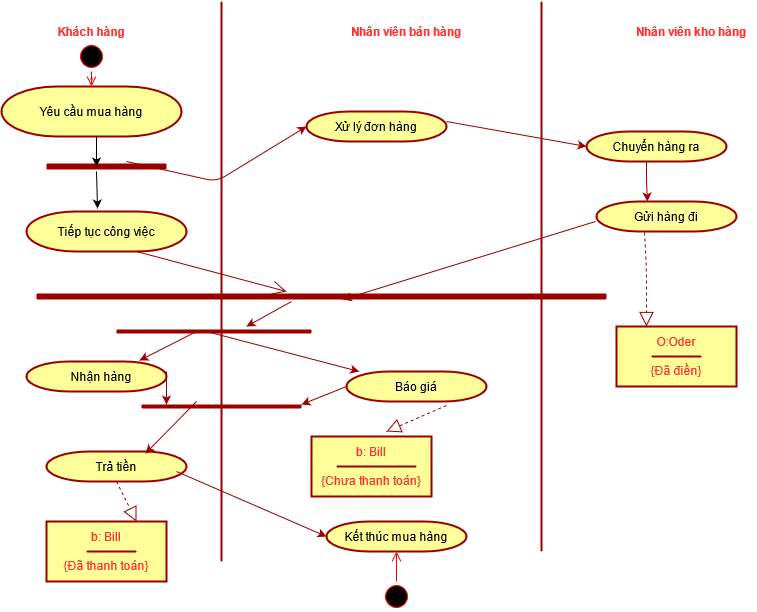

The diagram above was exported from draw.io. Its source (the exported page's mxGraphModel, read from the mxfile embedded in the PNG):
<mxGraphModel dx="1102" dy="583" grid="1" gridSize="10" guides="1" tooltips="1" connect="1" arrows="1" fold="1" page="1" pageScale="1" pageWidth="827" pageHeight="1169" math="0" shadow="0">
  <root>
    <mxCell id="0" />
    <mxCell id="1" parent="0" />
    <mxCell id="C3x7uB1EWwxCshDsWYdU-1" value="" style="strokeWidth=2;html=1;shape=mxgraph.flowchart.terminator;whiteSpace=wrap;align=center;strokeColor=#990000;fillColor=#FFFF99;" parent="1" vertex="1">
      <mxGeometry x="45" y="105" width="180" height="50" as="geometry" />
    </mxCell>
    <mxCell id="C3x7uB1EWwxCshDsWYdU-2" value="" style="strokeWidth=2;html=1;shape=mxgraph.flowchart.terminator;whiteSpace=wrap;align=center;strokeColor=#990000;fillColor=#FFFF99;" parent="1" vertex="1">
      <mxGeometry x="70" y="230" width="160" height="40" as="geometry" />
    </mxCell>
    <mxCell id="C3x7uB1EWwxCshDsWYdU-3" value="" style="strokeWidth=2;html=1;shape=mxgraph.flowchart.terminator;whiteSpace=wrap;align=center;strokeColor=#990000;fillColor=#FFFF99;" parent="1" vertex="1">
      <mxGeometry x="70" y="380" width="140" height="30" as="geometry" />
    </mxCell>
    <mxCell id="C3x7uB1EWwxCshDsWYdU-4" value="Chuyển hàng ra" style="strokeWidth=2;html=1;shape=mxgraph.flowchart.terminator;whiteSpace=wrap;align=center;strokeColor=#990000;fillColor=#FFFF99;" parent="1" vertex="1">
      <mxGeometry x="630" y="150" width="140" height="30" as="geometry" />
    </mxCell>
    <mxCell id="C3x7uB1EWwxCshDsWYdU-5" value="Yêu cầu mua hàng" style="text;html=1;strokeColor=none;fillColor=none;align=center;verticalAlign=middle;whiteSpace=wrap;rounded=0;" parent="1" vertex="1">
      <mxGeometry x="70" y="120" width="130" height="20" as="geometry" />
    </mxCell>
    <mxCell id="C3x7uB1EWwxCshDsWYdU-7" value="Nhận hàng" style="text;html=1;strokeColor=none;fillColor=none;align=center;verticalAlign=middle;whiteSpace=wrap;rounded=0;" parent="1" vertex="1">
      <mxGeometry x="105" y="385" width="80" height="20" as="geometry" />
    </mxCell>
    <mxCell id="C3x7uB1EWwxCshDsWYdU-8" value="Tiếp tục công việc" style="text;html=1;strokeColor=none;fillColor=none;align=center;verticalAlign=middle;whiteSpace=wrap;rounded=0;" parent="1" vertex="1">
      <mxGeometry x="80" y="240" width="140" height="20" as="geometry" />
    </mxCell>
    <mxCell id="C3x7uB1EWwxCshDsWYdU-13" value="" style="ellipse;html=1;shape=startState;fillColor=#000000;strokeColor=#ff0000;align=center;" parent="1" vertex="1">
      <mxGeometry x="120" y="60" width="30" height="30" as="geometry" />
    </mxCell>
    <mxCell id="C3x7uB1EWwxCshDsWYdU-14" value="" style="edgeStyle=orthogonalEdgeStyle;html=1;verticalAlign=bottom;endArrow=open;endSize=8;strokeColor=#ff0000;entryX=0.5;entryY=0;entryDx=0;entryDy=0;entryPerimeter=0;" parent="1" source="C3x7uB1EWwxCshDsWYdU-13" target="C3x7uB1EWwxCshDsWYdU-1" edge="1">
      <mxGeometry relative="1" as="geometry">
        <mxPoint x="135" y="90" as="targetPoint" />
        <Array as="points" />
      </mxGeometry>
    </mxCell>
    <mxCell id="C3x7uB1EWwxCshDsWYdU-15" value="&lt;font style=&quot;font-size: 12px;&quot; color=&quot;#FF3333&quot;&gt;Khách hàng&lt;/font&gt;" style="text;html=1;strokeColor=none;fillColor=none;align=center;verticalAlign=middle;whiteSpace=wrap;rounded=0;strokeWidth=1;fontSize=12;fontStyle=1" parent="1" vertex="1">
      <mxGeometry x="75" y="40" width="120" height="20" as="geometry" />
    </mxCell>
    <mxCell id="C3x7uB1EWwxCshDsWYdU-19" value="" style="line;strokeWidth=6;fillColor=none;align=left;verticalAlign=middle;spacingTop=-1;spacingLeft=3;spacingRight=3;rotatable=0;labelPosition=right;points=[];portConstraint=eastwest;fontSize=12;strokeColor=#990000;" parent="1" vertex="1">
      <mxGeometry x="90" y="180" width="120" height="10" as="geometry" />
    </mxCell>
    <mxCell id="C3x7uB1EWwxCshDsWYdU-20" value="" style="endArrow=open;endFill=1;endSize=12;html=1;fontSize=12;strokeColor=#990000;" parent="1" edge="1">
      <mxGeometry width="160" relative="1" as="geometry">
        <mxPoint x="180" y="270" as="sourcePoint" />
        <mxPoint x="330" y="310" as="targetPoint" />
        <Array as="points" />
      </mxGeometry>
    </mxCell>
    <mxCell id="C3x7uB1EWwxCshDsWYdU-21" value="" style="endArrow=classic;html=1;fontSize=12;" parent="1" edge="1">
      <mxGeometry width="50" height="50" relative="1" as="geometry">
        <mxPoint x="140" y="155" as="sourcePoint" />
        <mxPoint x="140" y="185" as="targetPoint" />
      </mxGeometry>
    </mxCell>
    <mxCell id="C3x7uB1EWwxCshDsWYdU-22" value="" style="endArrow=classic;html=1;fontSize=12;entryX=0.444;entryY=-0.075;entryDx=0;entryDy=0;entryPerimeter=0;" parent="1" target="C3x7uB1EWwxCshDsWYdU-2" edge="1">
      <mxGeometry width="50" height="50" relative="1" as="geometry">
        <mxPoint x="140" y="190" as="sourcePoint" />
        <mxPoint x="140" y="220" as="targetPoint" />
      </mxGeometry>
    </mxCell>
    <mxCell id="C3x7uB1EWwxCshDsWYdU-23" value="" style="endArrow=classic;html=1;fontSize=12;strokeColor=#990000;entryX=0;entryY=0.5;entryDx=0;entryDy=0;entryPerimeter=0;" parent="1" target="C3x7uB1EWwxCshDsWYdU-29" edge="1">
      <mxGeometry width="50" height="50" relative="1" as="geometry">
        <mxPoint x="170" y="180" as="sourcePoint" />
        <mxPoint x="170" y="210" as="targetPoint" />
        <Array as="points">
          <mxPoint x="260" y="200" />
        </Array>
      </mxGeometry>
    </mxCell>
    <mxCell id="C3x7uB1EWwxCshDsWYdU-26" value="Gửi hàng đi" style="strokeWidth=2;html=1;shape=mxgraph.flowchart.terminator;whiteSpace=wrap;align=center;strokeColor=#990000;fillColor=#FFFF99;" parent="1" vertex="1">
      <mxGeometry x="640" y="220" width="140" height="30" as="geometry" />
    </mxCell>
    <mxCell id="C3x7uB1EWwxCshDsWYdU-27" value="Kết thúc mua hàng" style="strokeWidth=2;html=1;shape=mxgraph.flowchart.terminator;whiteSpace=wrap;align=center;strokeColor=#990000;fillColor=#FFFF99;" parent="1" vertex="1">
      <mxGeometry x="370" y="540" width="140" height="30" as="geometry" />
    </mxCell>
    <mxCell id="C3x7uB1EWwxCshDsWYdU-28" value="Báo giá" style="strokeWidth=2;html=1;shape=mxgraph.flowchart.terminator;whiteSpace=wrap;align=center;strokeColor=#990000;fillColor=#FFFF99;" parent="1" vertex="1">
      <mxGeometry x="390" y="390" width="140" height="30" as="geometry" />
    </mxCell>
    <mxCell id="C3x7uB1EWwxCshDsWYdU-29" value="Xử lý đơn hàng" style="strokeWidth=2;html=1;shape=mxgraph.flowchart.terminator;whiteSpace=wrap;align=center;strokeColor=#990000;fillColor=#FFFF99;" parent="1" vertex="1">
      <mxGeometry x="350" y="130" width="140" height="30" as="geometry" />
    </mxCell>
    <mxCell id="C3x7uB1EWwxCshDsWYdU-30" value="Trả tiền" style="strokeWidth=2;html=1;shape=mxgraph.flowchart.terminator;whiteSpace=wrap;align=center;strokeColor=#990000;fillColor=#FFFF99;" parent="1" vertex="1">
      <mxGeometry x="90" y="470" width="140" height="30" as="geometry" />
    </mxCell>
    <mxCell id="C3x7uB1EWwxCshDsWYdU-31" value="" style="line;strokeWidth=2;html=1;perimeter=backbonePerimeter;points=[];outlineConnect=0;fontSize=12;fillColor=#FFD966;align=center;direction=south;strokeColor=#990000;" parent="1" vertex="1">
      <mxGeometry x="260" y="20" width="10" height="560" as="geometry" />
    </mxCell>
    <mxCell id="C3x7uB1EWwxCshDsWYdU-32" value="Nhân viên bán hàng" style="text;html=1;strokeColor=none;fillColor=none;align=center;verticalAlign=middle;whiteSpace=wrap;rounded=0;fontSize=12;fontStyle=1;fontColor=#FF3333;" parent="1" vertex="1">
      <mxGeometry x="380" y="40" width="140" height="20" as="geometry" />
    </mxCell>
    <mxCell id="C3x7uB1EWwxCshDsWYdU-33" value="" style="line;strokeWidth=6;html=1;perimeter=backbonePerimeter;points=[];outlineConnect=0;fontSize=12;fontColor=#FF3333;fillColor=#FFD966;align=center;strokeColor=#990000;" parent="1" vertex="1">
      <mxGeometry x="80" y="310" width="570" height="10" as="geometry" />
    </mxCell>
    <mxCell id="C3x7uB1EWwxCshDsWYdU-34" value="" style="line;strokeWidth=4;html=1;perimeter=backbonePerimeter;points=[];outlineConnect=0;fontSize=12;fontColor=#FF3333;fillColor=#FFD966;align=center;strokeColor=#990000;" parent="1" vertex="1">
      <mxGeometry x="160" y="345" width="195" height="10" as="geometry" />
    </mxCell>
    <mxCell id="C3x7uB1EWwxCshDsWYdU-35" value="" style="line;strokeWidth=4;html=1;perimeter=backbonePerimeter;points=[];outlineConnect=0;fontSize=12;fontColor=#FF3333;fillColor=#FFD966;align=center;strokeColor=#990000;" parent="1" vertex="1">
      <mxGeometry x="185" y="420" width="160" height="10" as="geometry" />
    </mxCell>
    <mxCell id="C3x7uB1EWwxCshDsWYdU-36" value="" style="endArrow=classic;html=1;fontSize=12;strokeColor=#990000;entryX=0.537;entryY=0.8;entryDx=0;entryDy=0;entryPerimeter=0;" parent="1" target="C3x7uB1EWwxCshDsWYdU-33" edge="1">
      <mxGeometry width="50" height="50" relative="1" as="geometry">
        <mxPoint x="639" y="240" as="sourcePoint" />
        <mxPoint x="639" y="210" as="targetPoint" />
      </mxGeometry>
    </mxCell>
    <mxCell id="C3x7uB1EWwxCshDsWYdU-37" value="" style="endArrow=classic;html=1;fontSize=12;strokeColor=#990000;" parent="1" edge="1">
      <mxGeometry width="50" height="50" relative="1" as="geometry">
        <mxPoint x="335" y="320" as="sourcePoint" />
        <mxPoint x="290" y="345" as="targetPoint" />
      </mxGeometry>
    </mxCell>
    <mxCell id="C3x7uB1EWwxCshDsWYdU-38" value="" style="endArrow=classic;html=1;fontSize=12;strokeColor=#990000;entryX=0.807;entryY=-0.033;entryDx=0;entryDy=0;entryPerimeter=0;" parent="1" target="C3x7uB1EWwxCshDsWYdU-3" edge="1">
      <mxGeometry width="50" height="50" relative="1" as="geometry">
        <mxPoint x="240" y="350" as="sourcePoint" />
        <mxPoint x="240" y="380" as="targetPoint" />
      </mxGeometry>
    </mxCell>
    <mxCell id="C3x7uB1EWwxCshDsWYdU-39" value="" style="endArrow=classic;html=1;fontSize=12;strokeColor=#990000;" parent="1" target="C3x7uB1EWwxCshDsWYdU-28" edge="1">
      <mxGeometry width="50" height="50" relative="1" as="geometry">
        <mxPoint x="250" y="350" as="sourcePoint" />
        <mxPoint x="250" y="380" as="targetPoint" />
      </mxGeometry>
    </mxCell>
    <mxCell id="C3x7uB1EWwxCshDsWYdU-40" value="" style="endArrow=classic;html=1;fontSize=12;strokeColor=#990000;" parent="1" target="C3x7uB1EWwxCshDsWYdU-35" edge="1">
      <mxGeometry width="50" height="50" relative="1" as="geometry">
        <mxPoint x="390" y="405" as="sourcePoint" />
        <mxPoint x="390" y="435" as="targetPoint" />
        <Array as="points" />
      </mxGeometry>
    </mxCell>
    <mxCell id="C3x7uB1EWwxCshDsWYdU-41" value="" style="endArrow=classic;html=1;fontSize=12;strokeColor=#990000;" parent="1" target="C3x7uB1EWwxCshDsWYdU-35" edge="1">
      <mxGeometry width="50" height="50" relative="1" as="geometry">
        <mxPoint x="210" y="390" as="sourcePoint" />
        <mxPoint x="240" y="410" as="targetPoint" />
        <Array as="points">
          <mxPoint x="210" y="410" />
        </Array>
      </mxGeometry>
    </mxCell>
    <mxCell id="C3x7uB1EWwxCshDsWYdU-42" value="" style="endArrow=classic;html=1;fontSize=12;strokeColor=#990000;entryX=0.707;entryY=0.067;entryDx=0;entryDy=0;entryPerimeter=0;" parent="1" target="C3x7uB1EWwxCshDsWYdU-30" edge="1">
      <mxGeometry width="50" height="50" relative="1" as="geometry">
        <mxPoint x="240" y="420" as="sourcePoint" />
        <mxPoint x="240" y="450" as="targetPoint" />
        <Array as="points" />
      </mxGeometry>
    </mxCell>
    <mxCell id="C3x7uB1EWwxCshDsWYdU-43" value="" style="endArrow=classic;html=1;fontSize=12;strokeColor=#990000;entryX=0;entryY=0.5;entryDx=0;entryDy=0;entryPerimeter=0;" parent="1" target="C3x7uB1EWwxCshDsWYdU-27" edge="1">
      <mxGeometry width="50" height="50" relative="1" as="geometry">
        <mxPoint x="220" y="490" as="sourcePoint" />
        <mxPoint x="220" y="530" as="targetPoint" />
        <Array as="points" />
      </mxGeometry>
    </mxCell>
    <mxCell id="C3x7uB1EWwxCshDsWYdU-44" value="" style="endArrow=classic;html=1;fontSize=12;strokeColor=#990000;entryX=0.364;entryY=0;entryDx=0;entryDy=0;entryPerimeter=0;" parent="1" target="C3x7uB1EWwxCshDsWYdU-26" edge="1">
      <mxGeometry width="50" height="50" relative="1" as="geometry">
        <mxPoint x="690" y="180" as="sourcePoint" />
        <mxPoint x="690" y="210" as="targetPoint" />
        <Array as="points">
          <mxPoint x="690" y="200" />
        </Array>
      </mxGeometry>
    </mxCell>
    <mxCell id="C3x7uB1EWwxCshDsWYdU-45" value="" style="endArrow=classic;html=1;fontSize=12;strokeColor=#990000;entryX=0;entryY=0.5;entryDx=0;entryDy=0;entryPerimeter=0;" parent="1" target="C3x7uB1EWwxCshDsWYdU-4" edge="1">
      <mxGeometry width="50" height="50" relative="1" as="geometry">
        <mxPoint x="490" y="140" as="sourcePoint" />
        <mxPoint x="490" y="170" as="targetPoint" />
        <Array as="points" />
      </mxGeometry>
    </mxCell>
    <mxCell id="C3x7uB1EWwxCshDsWYdU-46" value="" style="line;strokeWidth=2;html=1;perimeter=backbonePerimeter;points=[];outlineConnect=0;fontSize=12;fontColor=#FF3333;fillColor=#FFD966;align=center;direction=south;strokeColor=#990000;" parent="1" vertex="1">
      <mxGeometry x="580" y="20" width="10" height="550" as="geometry" />
    </mxCell>
    <mxCell id="C3x7uB1EWwxCshDsWYdU-48" value="Nhân viên kho hàng" style="text;html=1;strokeColor=none;fillColor=none;align=center;verticalAlign=middle;whiteSpace=wrap;rounded=0;fontSize=12;fontColor=#FF3333;strokeWidth=1;fontStyle=1" parent="1" vertex="1">
      <mxGeometry x="670" y="40" width="130" height="20" as="geometry" />
    </mxCell>
    <mxCell id="C3x7uB1EWwxCshDsWYdU-54" value="&lt;div&gt;O:Oder&lt;/div&gt;&lt;div&gt;&lt;br&gt;&lt;/div&gt;&lt;div&gt;{Đã điền}&lt;br&gt;&lt;/div&gt;" style="rounded=0;whiteSpace=wrap;html=1;fontSize=12;fontColor=#FF3333;strokeColor=#990000;strokeWidth=2;align=center;fillColor=#FFFF99;" parent="1" vertex="1">
      <mxGeometry x="660" y="345" width="120" height="60" as="geometry" />
    </mxCell>
    <mxCell id="C3x7uB1EWwxCshDsWYdU-55" value="&lt;div&gt;b: Bill&lt;/div&gt;&lt;div&gt;&lt;br&gt;&lt;/div&gt;&lt;div&gt;{Đã thanh toán}&lt;br&gt;&lt;/div&gt;" style="rounded=0;whiteSpace=wrap;html=1;fontSize=12;fontColor=#FF3333;strokeColor=#990000;strokeWidth=2;align=center;fillColor=#FFFF99;" parent="1" vertex="1">
      <mxGeometry x="90" y="540" width="120" height="60" as="geometry" />
    </mxCell>
    <mxCell id="C3x7uB1EWwxCshDsWYdU-56" value="&lt;div&gt;b: Bill&lt;/div&gt;&lt;div&gt;&lt;br&gt;&lt;/div&gt;&lt;div&gt;{Chưa thanh toán}&lt;br&gt;&lt;/div&gt;" style="rounded=0;whiteSpace=wrap;html=1;fontSize=12;fontColor=#FF3333;strokeColor=#990000;strokeWidth=2;align=center;fillColor=#FFFF99;" parent="1" vertex="1">
      <mxGeometry x="355" y="455" width="120" height="60" as="geometry" />
    </mxCell>
    <mxCell id="C3x7uB1EWwxCshDsWYdU-57" value="" style="ellipse;html=1;shape=startState;fillColor=#000000;strokeColor=#ff0000;fontSize=12;fontColor=#FF3333;align=center;" parent="1" vertex="1">
      <mxGeometry x="425" y="600" width="30" height="30" as="geometry" />
    </mxCell>
    <mxCell id="C3x7uB1EWwxCshDsWYdU-58" value="" style="edgeStyle=orthogonalEdgeStyle;html=1;verticalAlign=bottom;endArrow=open;endSize=8;strokeColor=#ff0000;fontSize=12;fontColor=#FF3333;entryX=0.5;entryY=1;entryDx=0;entryDy=0;entryPerimeter=0;" parent="1" source="C3x7uB1EWwxCshDsWYdU-57" target="C3x7uB1EWwxCshDsWYdU-27" edge="1">
      <mxGeometry relative="1" as="geometry">
        <mxPoint x="440" y="690" as="targetPoint" />
      </mxGeometry>
    </mxCell>
    <mxCell id="C3x7uB1EWwxCshDsWYdU-59" value="" style="line;strokeWidth=2;html=1;fontSize=12;fontColor=#FF3333;fillColor=#FFD966;align=center;strokeColor=#990000;" parent="1" vertex="1">
      <mxGeometry x="695" y="370" width="50" height="10" as="geometry" />
    </mxCell>
    <mxCell id="C3x7uB1EWwxCshDsWYdU-60" value="" style="line;strokeWidth=2;html=1;fontSize=12;fontColor=#FF3333;fillColor=#FFD966;align=center;strokeColor=#990000;" parent="1" vertex="1">
      <mxGeometry x="130" y="565" width="50" height="10" as="geometry" />
    </mxCell>
    <mxCell id="C3x7uB1EWwxCshDsWYdU-61" value="" style="line;strokeWidth=2;html=1;fontSize=12;fontColor=#FF3333;fillColor=#FFD966;align=center;strokeColor=#990000;" parent="1" vertex="1">
      <mxGeometry x="380" y="480" width="80" height="10" as="geometry" />
    </mxCell>
    <mxCell id="C3x7uB1EWwxCshDsWYdU-67" value="" style="endArrow=block;dashed=1;endFill=0;endSize=12;html=1;fontSize=12;fontColor=#FF3333;strokeColor=#990000;exitX=0.5;exitY=1;exitDx=0;exitDy=0;exitPerimeter=0;entryX=0.75;entryY=0;entryDx=0;entryDy=0;" parent="1" source="C3x7uB1EWwxCshDsWYdU-30" target="C3x7uB1EWwxCshDsWYdU-55" edge="1">
      <mxGeometry width="160" relative="1" as="geometry">
        <mxPoint x="225" y="620" as="sourcePoint" />
        <mxPoint x="385" y="620" as="targetPoint" />
      </mxGeometry>
    </mxCell>
    <mxCell id="C3x7uB1EWwxCshDsWYdU-68" value="" style="endArrow=block;dashed=1;endFill=0;endSize=12;html=1;fontSize=12;fontColor=#FF3333;strokeColor=#990000;exitX=0.714;exitY=1.133;exitDx=0;exitDy=0;exitPerimeter=0;" parent="1" source="C3x7uB1EWwxCshDsWYdU-28" edge="1">
      <mxGeometry width="160" relative="1" as="geometry">
        <mxPoint x="677" y="450" as="sourcePoint" />
        <mxPoint x="430" y="450" as="targetPoint" />
      </mxGeometry>
    </mxCell>
    <mxCell id="C3x7uB1EWwxCshDsWYdU-69" value="" style="endArrow=block;dashed=1;endFill=0;endSize=12;html=1;fontSize=12;fontColor=#FF3333;strokeColor=#990000;exitX=0.343;exitY=1.033;exitDx=0;exitDy=0;exitPerimeter=0;entryX=0.25;entryY=0;entryDx=0;entryDy=0;" parent="1" source="C3x7uB1EWwxCshDsWYdU-26" target="C3x7uB1EWwxCshDsWYdU-54" edge="1">
      <mxGeometry width="160" relative="1" as="geometry">
        <mxPoint x="720" y="299.5" as="sourcePoint" />
        <mxPoint x="880" y="299.5" as="targetPoint" />
        <Array as="points">
          <mxPoint x="690" y="290" />
        </Array>
      </mxGeometry>
    </mxCell>
  </root>
</mxGraphModel>